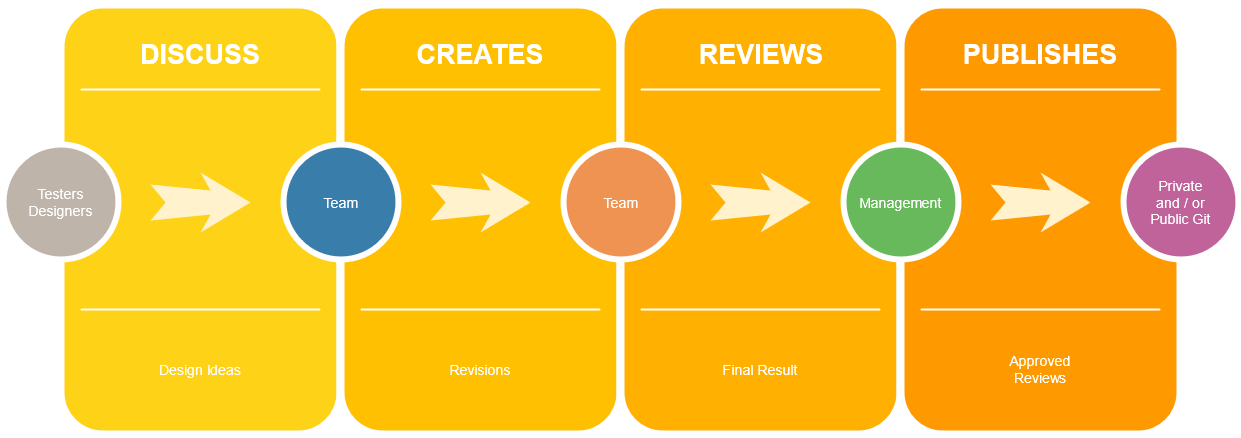

The diagram above was exported from draw.io. Its source (the exported page's mxGraphModel, read from the mxfile embedded in the PNG):
<mxGraphModel dx="1422" dy="752" grid="1" gridSize="10" guides="1" tooltips="1" connect="1" arrows="1" fold="1" page="1" pageScale="1.5" pageWidth="1169" pageHeight="826" background="none" math="0" shadow="0">
  <root>
    <mxCell id="0" />
    <mxCell id="1" parent="0" />
    <mxCell id="60da8b9f42644d3a-2" value="" style="whiteSpace=wrap;html=1;rounded=1;shadow=0;strokeWidth=8;fontSize=20;align=center;fillColor=#FED217;strokeColor=#FFFFFF;" parent="1" vertex="1">
      <mxGeometry x="316" y="405" width="280" height="430" as="geometry" />
    </mxCell>
    <mxCell id="60da8b9f42644d3a-3" value="DISCUSS" style="text;html=1;strokeColor=none;fillColor=none;align=center;verticalAlign=middle;whiteSpace=wrap;rounded=0;shadow=0;fontSize=27;fontColor=#FFFFFF;fontStyle=1" parent="1" vertex="1">
      <mxGeometry x="316" y="425" width="280" height="60" as="geometry" />
    </mxCell>
    <mxCell id="60da8b9f42644d3a-4" value="Design Ideas" style="text;html=1;strokeColor=none;fillColor=none;align=center;verticalAlign=middle;whiteSpace=wrap;rounded=0;shadow=0;fontSize=14;fontColor=#FFFFFF;" parent="1" vertex="1">
      <mxGeometry x="316" y="725" width="280" height="90" as="geometry" />
    </mxCell>
    <mxCell id="60da8b9f42644d3a-6" value="" style="line;strokeWidth=2;html=1;rounded=0;shadow=0;fontSize=27;align=center;fillColor=none;strokeColor=#FFFFFF;" parent="1" vertex="1">
      <mxGeometry x="336" y="485" width="240" height="10" as="geometry" />
    </mxCell>
    <mxCell id="60da8b9f42644d3a-7" value="" style="line;strokeWidth=2;html=1;rounded=0;shadow=0;fontSize=27;align=center;fillColor=none;strokeColor=#FFFFFF;" parent="1" vertex="1">
      <mxGeometry x="336" y="705" width="240" height="10" as="geometry" />
    </mxCell>
    <mxCell id="60da8b9f42644d3a-8" value="Testers&lt;br&gt;Designers" style="ellipse;whiteSpace=wrap;html=1;rounded=0;shadow=0;strokeWidth=6;fontSize=14;align=center;fillColor=#BFB4A9;strokeColor=#FFFFFF;fontColor=#FFFFFF;" parent="1" vertex="1">
      <mxGeometry x="259" y="545" width="115" height="115" as="geometry" />
    </mxCell>
    <mxCell id="60da8b9f42644d3a-9" value="" style="html=1;shadow=0;dashed=0;align=center;verticalAlign=middle;shape=mxgraph.arrows2.stylisedArrow;dy=0.6;dx=40;notch=15;feather=0.4;rounded=0;strokeWidth=1;fontSize=27;strokeColor=none;fillColor=#fff2cc;" parent="1" vertex="1">
      <mxGeometry x="406" y="573" width="100" height="60" as="geometry" />
    </mxCell>
    <mxCell id="60da8b9f42644d3a-17" value="" style="whiteSpace=wrap;html=1;rounded=1;shadow=0;strokeWidth=8;fontSize=20;align=center;fillColor=#FFC001;strokeColor=#FFFFFF;" parent="1" vertex="1">
      <mxGeometry x="596" y="405" width="280" height="430" as="geometry" />
    </mxCell>
    <mxCell id="60da8b9f42644d3a-18" value="CREATES" style="text;html=1;strokeColor=none;fillColor=none;align=center;verticalAlign=middle;whiteSpace=wrap;rounded=0;shadow=0;fontSize=27;fontColor=#FFFFFF;fontStyle=1" parent="1" vertex="1">
      <mxGeometry x="596" y="425" width="280" height="60" as="geometry" />
    </mxCell>
    <mxCell id="60da8b9f42644d3a-19" value="Revisions" style="text;html=1;strokeColor=none;fillColor=none;align=center;verticalAlign=middle;whiteSpace=wrap;rounded=0;shadow=0;fontSize=14;fontColor=#FFFFFF;" parent="1" vertex="1">
      <mxGeometry x="596" y="725" width="280" height="90" as="geometry" />
    </mxCell>
    <mxCell id="60da8b9f42644d3a-20" value="" style="line;strokeWidth=2;html=1;rounded=0;shadow=0;fontSize=27;align=center;fillColor=none;strokeColor=#FFFFFF;" parent="1" vertex="1">
      <mxGeometry x="616" y="485" width="240" height="10" as="geometry" />
    </mxCell>
    <mxCell id="60da8b9f42644d3a-21" value="" style="line;strokeWidth=2;html=1;rounded=0;shadow=0;fontSize=27;align=center;fillColor=none;strokeColor=#FFFFFF;" parent="1" vertex="1">
      <mxGeometry x="616" y="705" width="240" height="10" as="geometry" />
    </mxCell>
    <mxCell id="60da8b9f42644d3a-22" value="Team" style="ellipse;whiteSpace=wrap;html=1;rounded=0;shadow=0;strokeWidth=6;fontSize=14;align=center;fillColor=#397DAA;strokeColor=#FFFFFF;fontColor=#FFFFFF;" parent="1" vertex="1">
      <mxGeometry x="539" y="545" width="115" height="115" as="geometry" />
    </mxCell>
    <mxCell id="60da8b9f42644d3a-23" value="" style="html=1;shadow=0;dashed=0;align=center;verticalAlign=middle;shape=mxgraph.arrows2.stylisedArrow;dy=0.6;dx=40;notch=15;feather=0.4;rounded=0;strokeWidth=1;fontSize=27;strokeColor=none;fillColor=#fff2cc;" parent="1" vertex="1">
      <mxGeometry x="686" y="573" width="100" height="60" as="geometry" />
    </mxCell>
    <mxCell id="60da8b9f42644d3a-24" value="" style="whiteSpace=wrap;html=1;rounded=1;shadow=0;strokeWidth=8;fontSize=20;align=center;fillColor=#FFB001;strokeColor=#FFFFFF;" parent="1" vertex="1">
      <mxGeometry x="876" y="405" width="280" height="430" as="geometry" />
    </mxCell>
    <mxCell id="60da8b9f42644d3a-25" value="REVIEWS" style="text;html=1;strokeColor=none;fillColor=none;align=center;verticalAlign=middle;whiteSpace=wrap;rounded=0;shadow=0;fontSize=27;fontColor=#FFFFFF;fontStyle=1" parent="1" vertex="1">
      <mxGeometry x="877" y="425" width="280" height="60" as="geometry" />
    </mxCell>
    <mxCell id="60da8b9f42644d3a-26" value="Final Result" style="text;html=1;strokeColor=none;fillColor=none;align=center;verticalAlign=middle;whiteSpace=wrap;rounded=0;shadow=0;fontSize=14;fontColor=#FFFFFF;" parent="1" vertex="1">
      <mxGeometry x="876" y="725" width="280" height="90" as="geometry" />
    </mxCell>
    <mxCell id="60da8b9f42644d3a-27" value="" style="line;strokeWidth=2;html=1;rounded=0;shadow=0;fontSize=27;align=center;fillColor=none;strokeColor=#FFFFFF;" parent="1" vertex="1">
      <mxGeometry x="896" y="485" width="240" height="10" as="geometry" />
    </mxCell>
    <mxCell id="60da8b9f42644d3a-28" value="" style="line;strokeWidth=2;html=1;rounded=0;shadow=0;fontSize=27;align=center;fillColor=none;strokeColor=#FFFFFF;" parent="1" vertex="1">
      <mxGeometry x="896" y="705" width="240" height="10" as="geometry" />
    </mxCell>
    <mxCell id="60da8b9f42644d3a-29" value="Team" style="ellipse;whiteSpace=wrap;html=1;rounded=0;shadow=0;strokeWidth=6;fontSize=14;align=center;fillColor=#EF9353;strokeColor=#FFFFFF;fontColor=#FFFFFF;" parent="1" vertex="1">
      <mxGeometry x="819" y="545" width="115" height="115" as="geometry" />
    </mxCell>
    <mxCell id="60da8b9f42644d3a-30" value="" style="html=1;shadow=0;dashed=0;align=center;verticalAlign=middle;shape=mxgraph.arrows2.stylisedArrow;dy=0.6;dx=40;notch=15;feather=0.4;rounded=0;strokeWidth=1;fontSize=27;strokeColor=none;fillColor=#fff2cc;" parent="1" vertex="1">
      <mxGeometry x="966" y="573" width="100" height="60" as="geometry" />
    </mxCell>
    <mxCell id="60da8b9f42644d3a-31" value="" style="whiteSpace=wrap;html=1;rounded=1;shadow=0;strokeWidth=8;fontSize=20;align=center;fillColor=#FE9900;strokeColor=#FFFFFF;" parent="1" vertex="1">
      <mxGeometry x="1156" y="405" width="280" height="430" as="geometry" />
    </mxCell>
    <mxCell id="60da8b9f42644d3a-32" value="PUBLISHES" style="text;html=1;strokeColor=none;fillColor=none;align=center;verticalAlign=middle;whiteSpace=wrap;rounded=0;shadow=0;fontSize=27;fontColor=#FFFFFF;fontStyle=1" parent="1" vertex="1">
      <mxGeometry x="1156" y="425" width="280" height="60" as="geometry" />
    </mxCell>
    <mxCell id="60da8b9f42644d3a-33" value="Approved&lt;br&gt;Reviews " style="text;html=1;strokeColor=none;fillColor=none;align=center;verticalAlign=middle;whiteSpace=wrap;rounded=0;shadow=0;fontSize=14;fontColor=#FFFFFF;" parent="1" vertex="1">
      <mxGeometry x="1156" y="725" width="280" height="90" as="geometry" />
    </mxCell>
    <mxCell id="60da8b9f42644d3a-34" value="" style="line;strokeWidth=2;html=1;rounded=0;shadow=0;fontSize=27;align=center;fillColor=none;strokeColor=#FFFFFF;" parent="1" vertex="1">
      <mxGeometry x="1176" y="485" width="240" height="10" as="geometry" />
    </mxCell>
    <mxCell id="60da8b9f42644d3a-35" value="" style="line;strokeWidth=2;html=1;rounded=0;shadow=0;fontSize=27;align=center;fillColor=none;strokeColor=#FFFFFF;" parent="1" vertex="1">
      <mxGeometry x="1176" y="705" width="240" height="10" as="geometry" />
    </mxCell>
    <mxCell id="60da8b9f42644d3a-36" value="Management" style="ellipse;whiteSpace=wrap;html=1;rounded=0;shadow=0;strokeWidth=6;fontSize=14;align=center;fillColor=#68B85C;strokeColor=#FFFFFF;fontColor=#FFFFFF;" parent="1" vertex="1">
      <mxGeometry x="1099" y="545" width="115" height="115" as="geometry" />
    </mxCell>
    <mxCell id="60da8b9f42644d3a-37" value="" style="html=1;shadow=0;dashed=0;align=center;verticalAlign=middle;shape=mxgraph.arrows2.stylisedArrow;dy=0.6;dx=40;notch=15;feather=0.4;rounded=0;strokeWidth=1;fontSize=27;strokeColor=none;fillColor=#fff2cc;" parent="1" vertex="1">
      <mxGeometry x="1246" y="573" width="100" height="60" as="geometry" />
    </mxCell>
    <mxCell id="60da8b9f42644d3a-38" value="Private&lt;br&gt;and / or&lt;br&gt;Public Git" style="ellipse;whiteSpace=wrap;html=1;rounded=0;shadow=0;strokeWidth=6;fontSize=14;align=center;fillColor=#BF639A;strokeColor=#FFFFFF;fontColor=#FFFFFF;" parent="1" vertex="1">
      <mxGeometry x="1379" y="545" width="115" height="115" as="geometry" />
    </mxCell>
  </root>
</mxGraphModel>